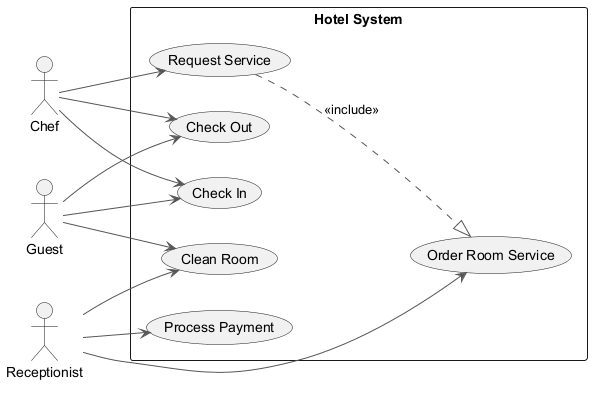

The diagram above was rendered by PlantUML. Its source (embedded in the PNG):
@startuml
skinparam ArrowColor #555555
left to right direction
actor "Guest" as Guest
actor "Chef" as Chef
actor "Receptionist" as Receptionist
rectangle "Hotel System" {
  usecase "Process Payment" as UC_ProcessPayment
  usecase "Clean Room" as UC_CleanRoom
  usecase "Order Room Service" as UC_OrderRoomService
  usecase "Request Service" as UC_RequestService
  usecase "Check Out" as UC_CheckOut
  usecase "Check In" as UC_CheckIn
}
Guest --> UC_CheckIn
Guest --> UC_CleanRoom
Guest --> UC_CheckOut
Chef --> UC_CheckOut
Chef --> UC_CheckIn
Chef --> UC_RequestService
Receptionist --> UC_ProcessPayment
Receptionist --> UC_OrderRoomService
Receptionist --> UC_CleanRoom
UC_RequestService ..|> UC_OrderRoomService : <<include>>
@enduml